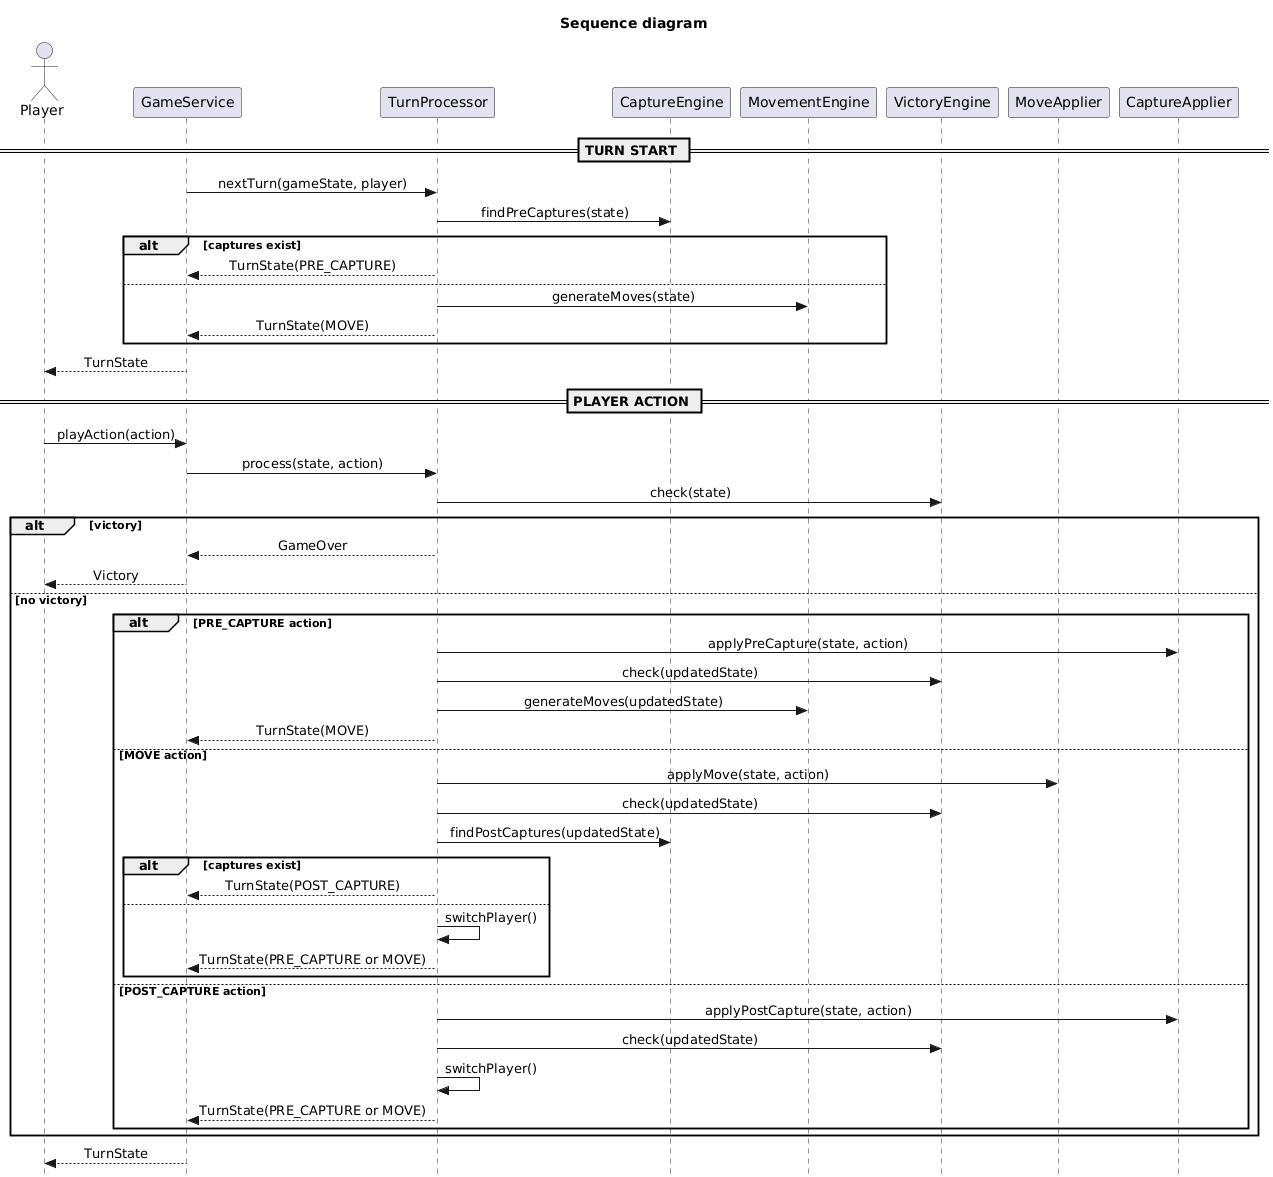

The diagram above was rendered by PlantUML. Its source (embedded in the PNG):
@startuml
title Sequence diagram
skinparam Style strictuml
skinparam sequenceMessageAlign center

actor Player
participant GameService
participant TurnProcessor
participant CaptureEngine
participant MovementEngine
participant VictoryEngine
participant MoveApplier
participant CaptureApplier

== TURN START ==

GameService -> TurnProcessor : nextTurn(gameState, player)

TurnProcessor -> CaptureEngine : findPreCaptures(state)

alt captures exist
    TurnProcessor --> GameService : TurnState(PRE_CAPTURE)
else
    TurnProcessor -> MovementEngine : generateMoves(state)
    TurnProcessor --> GameService : TurnState(MOVE)
end

GameService --> Player : TurnState

== PLAYER ACTION ==

Player -> GameService : playAction(action)
GameService -> TurnProcessor : process(state, action)

TurnProcessor -> VictoryEngine : check(state)

alt victory
    TurnProcessor --> GameService : GameOver
    GameService --> Player : Victory

else no victory

    alt PRE_CAPTURE action

        TurnProcessor -> CaptureApplier : applyPreCapture(state, action)
        TurnProcessor -> VictoryEngine : check(updatedState)

        TurnProcessor -> MovementEngine : generateMoves(updatedState)
        TurnProcessor --> GameService : TurnState(MOVE)

    else MOVE action

        TurnProcessor -> MoveApplier : applyMove(state, action)
        TurnProcessor -> VictoryEngine : check(updatedState)

        TurnProcessor -> CaptureEngine : findPostCaptures(updatedState)

        alt captures exist
            TurnProcessor --> GameService : TurnState(POST_CAPTURE)
        else
            TurnProcessor -> TurnProcessor : switchPlayer()
            TurnProcessor --> GameService : TurnState(PRE_CAPTURE or MOVE)
        end

    else POST_CAPTURE action

        TurnProcessor -> CaptureApplier : applyPostCapture(state, action)
        TurnProcessor -> VictoryEngine : check(updatedState)

        TurnProcessor -> TurnProcessor : switchPlayer()
        TurnProcessor --> GameService : TurnState(PRE_CAPTURE or MOVE)

    end
end

GameService --> Player : TurnState
@enduml